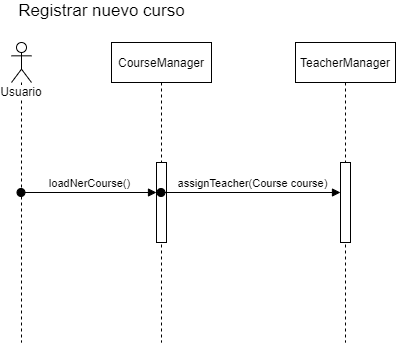

The diagram above was exported from draw.io. Its source (the exported page's mxGraphModel, read from the mxfile embedded in the PNG):
<mxGraphModel dx="1038" dy="607" grid="1" gridSize="10" guides="1" tooltips="1" connect="1" arrows="1" fold="1" page="1" pageScale="1" pageWidth="827" pageHeight="1169" math="0" shadow="0">
  <root>
    <mxCell id="0" />
    <mxCell id="1" parent="0" />
    <mxCell id="cRWHf_15UilnFgZFcyjo-1" value="CourseManager" style="shape=umlLifeline;perimeter=lifelinePerimeter;whiteSpace=wrap;html=1;container=1;collapsible=0;recursiveResize=0;outlineConnect=0;" vertex="1" parent="1">
      <mxGeometry x="180" y="100" width="100" height="300" as="geometry" />
    </mxCell>
    <mxCell id="cRWHf_15UilnFgZFcyjo-6" value="" style="html=1;points=[];perimeter=orthogonalPerimeter;" vertex="1" parent="cRWHf_15UilnFgZFcyjo-1">
      <mxGeometry x="45" y="120" width="10" height="80" as="geometry" />
    </mxCell>
    <mxCell id="cRWHf_15UilnFgZFcyjo-2" value="Usuario&lt;br&gt;" style="shape=umlLifeline;participant=umlActor;perimeter=lifelinePerimeter;whiteSpace=wrap;html=1;container=1;collapsible=0;recursiveResize=0;verticalAlign=top;spacingTop=36;labelBackgroundColor=#ffffff;outlineConnect=0;" vertex="1" parent="1">
      <mxGeometry x="80" y="100" width="20" height="300" as="geometry" />
    </mxCell>
    <mxCell id="cRWHf_15UilnFgZFcyjo-7" value="loadNerCourse()" style="html=1;verticalAlign=bottom;startArrow=oval;endArrow=block;startSize=8;" edge="1" target="cRWHf_15UilnFgZFcyjo-6" parent="1" source="cRWHf_15UilnFgZFcyjo-2">
      <mxGeometry relative="1" as="geometry">
        <mxPoint x="165" y="220" as="sourcePoint" />
      </mxGeometry>
    </mxCell>
    <mxCell id="cRWHf_15UilnFgZFcyjo-8" value="TeacherManager" style="shape=umlLifeline;perimeter=lifelinePerimeter;whiteSpace=wrap;html=1;container=1;collapsible=0;recursiveResize=0;outlineConnect=0;" vertex="1" parent="1">
      <mxGeometry x="364" y="100" width="100" height="300" as="geometry" />
    </mxCell>
    <mxCell id="cRWHf_15UilnFgZFcyjo-9" value="" style="html=1;points=[];perimeter=orthogonalPerimeter;" vertex="1" parent="cRWHf_15UilnFgZFcyjo-8">
      <mxGeometry x="45" y="120" width="10" height="80" as="geometry" />
    </mxCell>
    <mxCell id="cRWHf_15UilnFgZFcyjo-10" value="" style="html=1;verticalAlign=bottom;startArrow=oval;endArrow=block;startSize=8;" edge="1" target="cRWHf_15UilnFgZFcyjo-9" parent="1" source="cRWHf_15UilnFgZFcyjo-1">
      <mxGeometry relative="1" as="geometry">
        <mxPoint x="349" y="220" as="sourcePoint" />
      </mxGeometry>
    </mxCell>
    <mxCell id="cRWHf_15UilnFgZFcyjo-13" value="assignTeacher(Course course)" style="edgeLabel;html=1;align=center;verticalAlign=middle;resizable=0;points=[];" vertex="1" connectable="0" parent="cRWHf_15UilnFgZFcyjo-10">
      <mxGeometry x="0.2446" y="-2" relative="1" as="geometry">
        <mxPoint x="-21.5" y="-12" as="offset" />
      </mxGeometry>
    </mxCell>
    <mxCell id="cRWHf_15UilnFgZFcyjo-16" value="&lt;font style=&quot;font-size: 17px&quot;&gt;Registrar nuevo curso&lt;/font&gt;" style="text;html=1;align=center;verticalAlign=middle;resizable=0;points=[];autosize=1;" vertex="1" parent="1">
      <mxGeometry x="80" y="58" width="180" height="20" as="geometry" />
    </mxCell>
  </root>
</mxGraphModel>